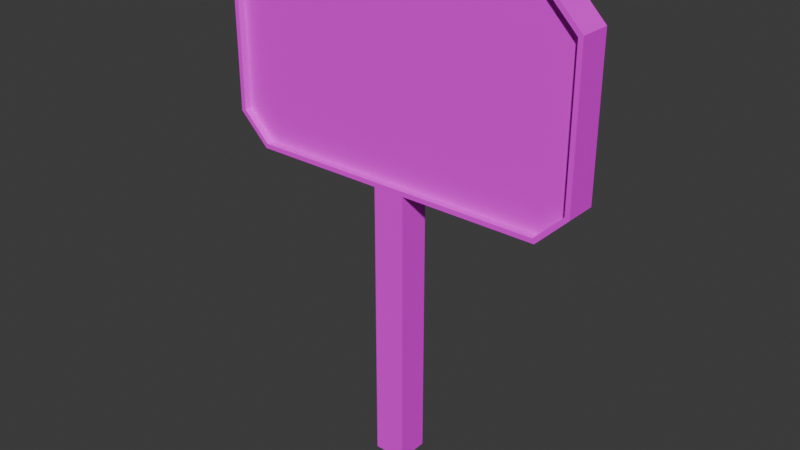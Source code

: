 # Source: Sign.blend  (saved by Blender 4.0.36; exported with 4.5.12 LTS)
import bpy
from mathutils import Matrix  # noqa: F401  (used for matrix-valued properties, if any)

bpy.ops.wm.read_factory_settings(use_empty=True)
scene = bpy.context.scene
scene.name = 'Scene'

# ---- collections
col_collection = bpy.data.collections.new('Collection'); scene.collection.children.link(col_collection)

# ---- images (referenced by path relative to the original .blend; pixels are not part of the script)
import os
ASSET_DIR = os.environ.get("B2B_ASSET_DIR", "")  # directory of the original .blend (textures are referenced by path, not embedded)
HERE = os.path.dirname(os.path.abspath(__file__))  # packed textures are extracted next to this script under _unpacked/

def load_image(name, relpath, width, height, colorspace="sRGB"):
    """Load a texture the original file referenced (path relative to the .blend, or extracted next to this script)."""
    p = next((c for c in (os.path.join(HERE, relpath), os.path.join(ASSET_DIR, relpath)) if relpath and os.path.exists(c)), "")
    if p:
        img = bpy.data.images.load(p, check_existing=True)
        img.name = name
    else:  # same state as the original file: an image datablock whose file is absent (Cycles renders it pink)
        img = bpy.data.images.new(name, width, height)
        img.source = "FILE"
        img.filepath = "//" + (relpath or name)
    img.colorspace_settings.name = colorspace
    return img
img_metal___cavewall_atlas__png = load_image('Metal + Cavewall Atlas .png', 'Metal + Cavewall Atlas .png', 1024, 1024, 'sRGB')
img_untitled = load_image('Untitled', 'Sign Template.png', 1024, 1024, 'sRGB')

# ---- materials (node trees are filled in below, after node groups)
mat_material = bpy.data.materials.new('Material')
mat_material.alpha_threshold = 0.0
mat_material.use_transparent_shadow = False
mat_material.roughness = 0.5
mat_material.line_color = (0.0, 0.0, 0.0, 1.0)
mat_material_001 = bpy.data.materials.new('Material.001')
mat_material_001.use_transparent_shadow = False

# ---- material node trees
mat_material.use_nodes = True; mat_material.node_tree.nodes.clear()
_N = mat_material.node_tree.nodes; _L = mat_material.node_tree.links
n0 = _N.new('ShaderNodeOutputMaterial'); n0.name = 'Material Output'; n0.location = (300, 300)
n1 = _N.new('ShaderNodeBsdfPrincipled'); n1.name = 'Principled BSDF'; n1.location = (10, 300)
n1.inputs[3].default_value = 1.45
n2 = _N.new('ShaderNodeTexImage'); n2.name = 'Image Texture'; n2.location = (-280, 280)
n2.image = img_metal___cavewall_atlas__png
_L.new(n1.outputs[0], n0.inputs[0])
_L.new(n2.outputs[0], n1.inputs[0])
n0.is_active_output = True
mat_material_001.use_nodes = True; mat_material_001.node_tree.nodes.clear()
_N = mat_material_001.node_tree.nodes; _L = mat_material_001.node_tree.links
n0 = _N.new('ShaderNodeBsdfPrincipled'); n0.name = 'Principled BSDF'; n0.location = (10, 300)
n0.inputs[3].default_value = 1.45
n1 = _N.new('ShaderNodeOutputMaterial'); n1.name = 'Material Output'; n1.location = (300, 300)
n2 = _N.new('ShaderNodeTexImage'); n2.name = 'Image Texture'; n2.location = (-280, 280)
n2.image = img_untitled
_L.new(n0.outputs[0], n1.inputs[0])
_L.new(n2.outputs[0], n0.inputs[0])
n1.is_active_output = True

# ---- world
world_world = bpy.data.worlds.new('World'); scene.world = world_world
world_world.use_nodes = True; world_world.node_tree.nodes.clear()
_N = world_world.node_tree.nodes; _L = world_world.node_tree.links
n0 = _N.new('ShaderNodeOutputWorld'); n0.name = 'World Output'; n0.location = (300, 300)
n1 = _N.new('ShaderNodeBackground'); n1.name = 'Background'; n1.location = (10, 300)
n1.inputs[0].default_value = (0.05088, 0.05088, 0.05088, 1.0)
_L.new(n1.outputs[0], n0.inputs[0])
n0.is_active_output = True
world_world.color = (0.05088, 0.05088, 0.05088)
world_world.use_sun_shadow = False
world_world.sun_shadow_jitter_overblur = 0.0

# ---- meshes
me_cube = bpy.data.meshes.new('Cube')
me_cube.from_pydata([(0.4964, -0.2763, 6.934), (0.4964, -0.2763, -0.0202), (-0.3206, -0.2763, 6.934), (-0.3206, -0.2763, -0.0202), (0.4964, 0.5406, 6.934), (0.4964, 0.5406, -0.0202), (-0.3206, 0.5406, 6.934), (-0.3206, 0.5406, -0.0202), (-0.3206, -0.2763, 7.428), (-0.3206, 0.5406, 7.308), (0.4964, -0.2763, 7.428), (0.4964, 0.5406, 7.308), (-0.3206, -0.2763, 12.53), (-0.3206, 0.5406, 12.65), (0.4964, -0.2763, 12.53), (0.4964, 0.5406, 12.65), (-4.473, -0.2763, 8.142), (-3.76, -0.2763, 7.428), (-3.809, 0.5406, 7.308), (-4.593, 0.5406, 8.092), (4.769, 0.5406, 8.092), (3.985, 0.5406, 7.308), (3.935, -0.2763, 7.428), (4.649, -0.2763, 8.142), (-3.76, -0.2763, 12.53), (-4.473, -0.2763, 11.81), (-4.593, 0.5406, 11.86), (-3.809, 0.5406, 12.65), (3.985, 0.5406, 12.65), (4.769, 0.5406, 11.86), (4.649, -0.2763, 11.81), (3.935, -0.2763, 12.53), (0.4964, -0.2763, 7.308), (-0.3206, -0.2763, 7.308), (0.4964, -0.2763, 12.65), (-0.3206, -0.2763, 12.65), (-3.809, -0.2763, 7.308), (-4.593, -0.2763, 8.092), (4.769, -0.2763, 8.092), (3.985, -0.2763, 7.308), (-4.593, -0.2763, 11.86), (-3.809, -0.2763, 12.65), (3.985, -0.2763, 12.65), (4.769, -0.2763, 11.86), (-0.3206, -0.07601, 7.428), (-0.3206, -0.07601, 12.53), (0.4964, -0.07601, 12.53), (0.4964, -0.07601, 7.428), (-3.76, -0.07601, 7.428), (-4.473, -0.07601, 8.142), (4.649, -0.07601, 8.142), (3.935, -0.07601, 7.428), (-4.473, -0.07601, 11.81), (-3.76, -0.07601, 12.53), (3.935, -0.07601, 12.53), (4.649, -0.07601, 11.81)], [], [(4, 6, 9, 11), (3, 2, 6, 7), (7, 6, 4, 5), (5, 1, 3, 7), (1, 0, 2, 3), (5, 4, 0, 1), (11, 9, 13, 15), (2, 0, 32, 33), (0, 4, 11, 32), (6, 2, 33, 9), (34, 15, 13, 35), (23, 30, 55, 50), (13, 9, 18, 19, 26, 27), (16, 17, 48, 49), (30, 31, 54, 55), (11, 15, 28, 29, 20, 21), (38, 20, 29, 43), (15, 34, 42, 28), (35, 13, 27, 41), (32, 11, 21, 39), (19, 37, 40, 26), (37, 19, 18, 36), (20, 38, 39, 21), (41, 27, 26, 40), (28, 42, 43, 29), (9, 33, 36, 18), (10, 8, 33, 32), (12, 14, 34, 35), (17, 16, 37, 36), (23, 22, 39, 38), (25, 24, 41, 40), (31, 30, 43, 42), (8, 17, 36, 33), (16, 25, 40, 37), (24, 12, 35, 41), (30, 23, 38, 43), (22, 10, 32, 39), (14, 31, 42, 34), (46, 47, 51, 50, 55, 54), (44, 47, 46, 45), (44, 45, 53, 52, 49, 48), (17, 8, 44, 48), (22, 23, 50, 51), (10, 22, 51, 47), (8, 10, 47, 44), (25, 16, 49, 52), (24, 25, 52, 53), (31, 14, 46, 54), (14, 12, 45, 46), (12, 24, 53, 45)])
me_cube.polygons.foreach_set('material_index', [0, 0, 0, 0, 0, 0, 0, 0, 0, 0, 0, 0, 0, 0, 0, 0, 0, 0, 0, 0, 0, 0, 0, 0, 0, 0, 0, 0, 0, 0, 0, 0, 0, 0, 0, 0, 0, 0, 1, 1, 1, 0, 0, 0, 0, 0, 0, 0, 0, 0])
_uv = me_cube.uv_layers.new(name='UVMap')
_uv.uv.foreach_set('vector', [0.4391, 0.5172, 0.4391, 0.5172, 0.4391, 0.5172, 0.4391, 0.5172, 0.4391, 0.5172, 0.4391, 0.5172, 0.4391, 0.5172, 0.4391, 0.5172, 0.4391, 0.5172, 0.4391, 0.5172, 0.4391, 0.5172, 0.4391, 0.5172, 0.4391, 0.5172, 0.4391, 0.5172, 0.4391, 0.5172, 0.4391, 0.5172, 0.4391, 0.5172, 0.4391, 0.5172, 0.4391, 0.5172, 0.4391, 0.5172, 0.4391, 0.5172, 0.4391, 0.5172, 0.4391, 0.5172, 0.4391, 0.5172, 0.4391, 0.5172, 0.4391, 0.5172, 0.4391, 0.5172, 0.4391, 0.5172, 0.4391, 0.5172, 0.4391, 0.5172, 0.4391, 0.5172, 0.4391, 0.5172, 0.4391, 0.5172, 0.4391, 0.5172, 0.4391, 0.5172, 0.4391, 0.5172, 0.4391, 0.5172, 0.4391, 0.5172, 0.4391, 0.5172, 0.4391, 0.5172, 0.4391, 0.5172, 0.4391, 0.5172, 0.4391, 0.5172, 0.4391, 0.5172, 0.4391, 0.5172, 0.4391, 0.5172, 0.4391, 0.5172, 0.4391, 0.5172, 0.4391, 0.5172, 0.4391, 0.5172, 0.4391, 0.5172, 0.4391, 0.5172, 0.4391, 0.5172, 0.4391, 0.5172, 0.4391, 0.5172, 0.4391, 0.5172, 0.4391, 0.5172, 0.4391, 0.5172, 0.4391, 0.5172, 0.4391, 0.5172, 0.4391, 0.5172, 0.4391, 0.5172, 0.4391, 0.5172, 0.4391, 0.5172, 0.4391, 0.5172, 0.4391, 0.5172, 0.4391, 0.5172, 0.4391, 0.5172, 0.4391, 0.5172, 0.4391, 0.5172, 0.4391, 0.5172, 0.4391, 0.5172, 0.4391, 0.5172, 0.4391, 0.5172, 0.4391, 0.5172, 0.4391, 0.5172, 0.4391, 0.5172, 0.4391, 0.5172, 0.4391, 0.5172, 0.4391, 0.5172, 0.4391, 0.5172, 0.4391, 0.5172, 0.4391, 0.5172, 0.4391, 0.5172, 0.4391, 0.5172, 0.4391, 0.5172, 0.4391, 0.5172, 0.4391, 0.5172, 0.4391, 0.5172, 0.4391, 0.5172, 0.4391, 0.5172, 0.4391, 0.5172, 0.4391, 0.5172, 0.4391, 0.5172, 0.4391, 0.5172, 0.4391, 0.5172, 0.4391, 0.5172, 0.4391, 0.5172, 0.4391, 0.5172, 0.4391, 0.5172, 0.4391, 0.5172, 0.4391, 0.5172, 0.4391, 0.5172, 0.4391, 0.5172, 0.4391, 0.5172, 0.4391, 0.5172, 0.4391, 0.5172, 0.4391, 0.5172, 0.5018, 0.5174, 0.5018, 0.5174, 0.5018, 0.5174, 0.5018, 0.5174, 0.5018, 0.5174, 0.5018, 0.5174, 0.5018, 0.5174, 0.5018, 0.5174, 0.5018, 0.5174, 0.5018, 0.5174, 0.5018, 0.5174, 0.5018, 0.5174, 0.5018, 0.5174, 0.5018, 0.5174, 0.5018, 0.5174, 0.5018, 0.5174, 0.5018, 0.5174, 0.5018, 0.5174, 0.5018, 0.5174, 0.5018, 0.5174, 0.5018, 0.5174, 0.5018, 0.5174, 0.5018, 0.5174, 0.5018, 0.5174, 0.5018, 0.5174, 0.5018, 0.5174, 0.5018, 0.5174, 0.5018, 0.5174, 0.5018, 0.5174, 0.5018, 0.5174, 0.5018, 0.5174, 0.5018, 0.5174, 0.5018, 0.5174, 0.5018, 0.5174, 0.5018, 0.5174, 0.5018, 0.5174, 0.5018, 0.5174, 0.5018, 0.5174, 0.5018, 0.5174, 0.5018, 0.5174, 0.5018, 0.5174, 0.5018, 0.5174, 0.5018, 0.5174, 0.5018, 0.5174, 0.5018, 0.5174, 0.5018, 0.5174, 0.5018, 0.5174, 0.5018, 0.5174, 0.4775, 0.4748, 0.02491, 0.4748, 0.02491, 0.1696, 0.08826, 0.1062, 0.4142, 0.1062, 0.4775, 0.1696, 0.02491, 0.5473, 0.02491, 0.4748, 0.4775, 0.4748, 0.4775, 0.5473, 0.02491, 0.5473, 0.4775, 0.5473, 0.4775, 0.8526, 0.4142, 0.9159, 0.08826, 0.9159, 0.02491, 0.8526, 0.4391, 0.5172, 0.4391, 0.5172, 0.4391, 0.5172, 0.4391, 0.5172, 0.4391, 0.5172, 0.4391, 0.5172, 0.4391, 0.5172, 0.4391, 0.5172, 0.4391, 0.5172, 0.4391, 0.5172, 0.4391, 0.5172, 0.4391, 0.5172, 0.4391, 0.5172, 0.4391, 0.5172, 0.4391, 0.5172, 0.4391, 0.5172, 0.4391, 0.5172, 0.4391, 0.5172, 0.4391, 0.5172, 0.4391, 0.5172, 0.4391, 0.5172, 0.4391, 0.5172, 0.4391, 0.5172, 0.4391, 0.5172, 0.4391, 0.5172, 0.4391, 0.5172, 0.4391, 0.5172, 0.4391, 0.5172, 0.4391, 0.5172, 0.4391, 0.5172, 0.4391, 0.5172, 0.4391, 0.5172, 0.4391, 0.5172, 0.4391, 0.5172, 0.4391, 0.5172, 0.4391, 0.5172])
me_cube.materials.append(mat_material)
me_cube.materials.append(mat_material_001)
me_cube.use_mirror_vertex_groups = False
me_cube.update()

# ---- objects
ob_cube = bpy.data.objects.new('Cube', me_cube)

# ---- transforms, parenting, visibility, modifiers, constraints
ob_cube.location = (0.0, 0.0, 0.0)
ob_cube.lock_rotations_4d = False
ob_cube.empty_display_type = 'ARROWS'
ob_cube.lineart.crease_threshold = 0.0

# ---- collection membership
col_collection.objects.link(ob_cube)

# ---- scene / render settings (as saved in the file)
scene.frame_start = 1; scene.frame_end = 250; scene.frame_set(1)
scene.render.engine = 'BLENDER_EEVEE_NEXT'
scene.cycles.sampling_pattern = 'TABULATED_SOBOL'
bpy.context.view_layer.update()

# ---- added for rendering (the .blend has no active camera and no usable light): camera, sun
cam_auto = bpy.data.cameras.new('AutoCamera')
cam_auto.lens = 50.0
cam_auto.sensor_width = 36.0
cam_auto.clip_end = 1000.0
ob_auto_camera = bpy.data.objects.new('AutoCamera', cam_auto)
scene.collection.objects.link(ob_auto_camera)
ob_auto_camera.location = (14.6811, -17.3797, 17.988)
ob_auto_camera.rotation_euler = (1.09748, -7.21219e-08, 0.694738)
scene.camera = ob_auto_camera
light_auto_sun = bpy.data.lights.new('AutoSun', 'SUN')
light_auto_sun.energy = 3.0
light_auto_sun.angle = 0.0523599
ob_auto_sun = bpy.data.objects.new('AutoSun', light_auto_sun)
scene.collection.objects.link(ob_auto_sun)
ob_auto_sun.rotation_euler = (0.872665, 0.174533, 0.523599)
bpy.context.view_layer.update()
